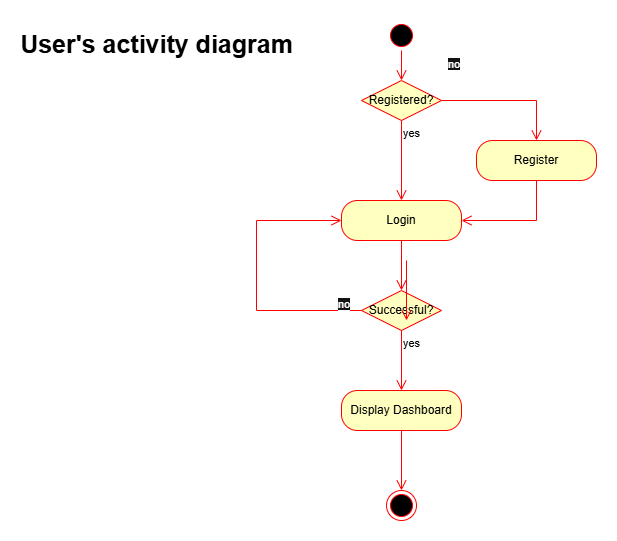

The diagram above was exported from draw.io. Its source (the exported page's mxGraphModel, read from the mxfile embedded in the PNG):
<mxGraphModel dx="1042" dy="571" grid="1" gridSize="10" guides="1" tooltips="1" connect="1" arrows="1" fold="1" page="1" pageScale="1" pageWidth="80000" pageHeight="80000" math="0" shadow="0">
  <root>
    <mxCell id="0" />
    <mxCell id="1" parent="0" />
    <mxCell id="50e3eEvWqNC-gwRWDv1b-18" parent="1" style="ellipse;html=1;shape=startState;fillColor=#000000;strokeColor=#ff0000;" value="" vertex="1">
      <mxGeometry height="30" width="30" x="430" y="20" as="geometry" />
    </mxCell>
    <mxCell id="50e3eEvWqNC-gwRWDv1b-19" edge="1" parent="1" source="50e3eEvWqNC-gwRWDv1b-18" style="edgeStyle=orthogonalEdgeStyle;html=1;verticalAlign=bottom;endArrow=open;endSize=8;strokeColor=#ff0000;rounded=0;entryX=0.5;entryY=0;entryDx=0;entryDy=0;" target="50e3eEvWqNC-gwRWDv1b-20" value="">
      <mxGeometry relative="1" as="geometry">
        <mxPoint x="445" y="110" as="targetPoint" />
      </mxGeometry>
    </mxCell>
    <mxCell id="50e3eEvWqNC-gwRWDv1b-20" parent="1" style="rhombus;whiteSpace=wrap;html=1;fontColor=#000000;fillColor=#ffffc0;strokeColor=#ff0000;" value="Registered?" vertex="1">
      <mxGeometry height="40" width="80" x="405" y="80" as="geometry" />
    </mxCell>
    <mxCell id="50e3eEvWqNC-gwRWDv1b-21" edge="1" parent="1" source="50e3eEvWqNC-gwRWDv1b-20" style="edgeStyle=orthogonalEdgeStyle;html=1;align=left;verticalAlign=bottom;endArrow=open;endSize=8;strokeColor=#ff0000;rounded=0;" value="&#10;&lt;span style=&quot;color: rgb(255, 255, 255); font-family: Helvetica; font-size: 11px; font-style: normal; font-variant-ligatures: normal; font-variant-caps: normal; font-weight: 400; letter-spacing: normal; orphans: 2; text-align: left; text-indent: 0px; text-transform: none; widows: 2; word-spacing: 0px; -webkit-text-stroke-width: 0px; white-space: nowrap; background-color: rgb(18, 18, 18); text-decoration-thickness: initial; text-decoration-style: initial; text-decoration-color: initial; display: inline !important; float: none;&quot;&gt;no&lt;/span&gt;&#10;&#10;">
      <mxGeometry relative="1" x="-0.9259" as="geometry">
        <mxPoint as="offset" />
        <mxPoint x="580" y="140" as="targetPoint" />
      </mxGeometry>
    </mxCell>
    <mxCell id="50e3eEvWqNC-gwRWDv1b-22" edge="1" parent="1" source="50e3eEvWqNC-gwRWDv1b-20" style="html=1;align=left;verticalAlign=top;endArrow=open;endSize=8;strokeColor=#ff0000;rounded=0;entryX=0.5;entryY=0;entryDx=0;entryDy=0;" target="50e3eEvWqNC-gwRWDv1b-28" value="yes">
      <mxGeometry relative="1" x="-1" as="geometry">
        <mxPoint x="445" y="190" as="targetPoint" />
      </mxGeometry>
    </mxCell>
    <mxCell id="50e3eEvWqNC-gwRWDv1b-23" parent="1" style="text;align=center;fontStyle=1;verticalAlign=middle;spacingLeft=3;spacingRight=3;strokeColor=none;rotatable=0;points=[[0,0.5],[1,0.5]];portConstraint=eastwest;html=1;fontSize=25;" value="User's activity diagram" vertex="1">
      <mxGeometry height="26" width="80" x="160" y="30" as="geometry" />
    </mxCell>
    <mxCell id="50e3eEvWqNC-gwRWDv1b-24" parent="1" style="rounded=1;whiteSpace=wrap;html=1;arcSize=40;fontColor=#000000;fillColor=#ffffc0;strokeColor=#ff0000;" value="Register" vertex="1">
      <mxGeometry height="40" width="120" x="520" y="140" as="geometry" />
    </mxCell>
    <mxCell id="50e3eEvWqNC-gwRWDv1b-25" edge="1" parent="1" source="50e3eEvWqNC-gwRWDv1b-24" style="html=1;verticalAlign=bottom;endArrow=none;endSize=8;strokeColor=#ff0000;rounded=0;endFill=0;" value="">
      <mxGeometry relative="1" as="geometry">
        <mxPoint x="580" y="220" as="targetPoint" />
      </mxGeometry>
    </mxCell>
    <mxCell id="50e3eEvWqNC-gwRWDv1b-28" parent="1" style="rounded=1;whiteSpace=wrap;html=1;arcSize=40;fontColor=#000000;fillColor=#ffffc0;strokeColor=#ff0000;" value="Login" vertex="1">
      <mxGeometry height="40" width="120" x="385" y="200" as="geometry" />
    </mxCell>
    <mxCell id="50e3eEvWqNC-gwRWDv1b-29" edge="1" parent="1" source="50e3eEvWqNC-gwRWDv1b-28" style="edgeStyle=orthogonalEdgeStyle;html=1;verticalAlign=bottom;endArrow=open;endSize=8;strokeColor=#ff0000;rounded=0;" value="">
      <mxGeometry relative="1" as="geometry">
        <mxPoint x="445" y="290" as="targetPoint" />
      </mxGeometry>
    </mxCell>
    <mxCell id="50e3eEvWqNC-gwRWDv1b-31" edge="1" parent="1" style="html=1;verticalAlign=bottom;endArrow=open;endSize=8;strokeColor=#ff0000;rounded=0;entryX=1;entryY=0.5;entryDx=0;entryDy=0;" target="50e3eEvWqNC-gwRWDv1b-28" value="">
      <mxGeometry relative="1" as="geometry">
        <mxPoint x="580" y="220" as="sourcePoint" />
        <mxPoint x="640" y="290" as="targetPoint" />
      </mxGeometry>
    </mxCell>
    <mxCell id="50e3eEvWqNC-gwRWDv1b-32" parent="1" style="rhombus;whiteSpace=wrap;html=1;fontColor=#000000;fillColor=#ffffc0;strokeColor=#ff0000;" value="Successful?" vertex="1">
      <mxGeometry height="40" width="80" x="405" y="290" as="geometry" />
    </mxCell>
    <mxCell id="50e3eEvWqNC-gwRWDv1b-34" edge="1" parent="1" source="50e3eEvWqNC-gwRWDv1b-32" style="edgeStyle=orthogonalEdgeStyle;html=1;align=left;verticalAlign=top;endArrow=open;endSize=8;strokeColor=#ff0000;rounded=0;" value="yes">
      <mxGeometry relative="1" x="-1" as="geometry">
        <mxPoint x="445" y="390" as="targetPoint" />
      </mxGeometry>
    </mxCell>
    <mxCell id="50e3eEvWqNC-gwRWDv1b-35" edge="1" parent="1" style="html=1;align=left;verticalAlign=bottom;endArrow=none;endSize=8;strokeColor=#ff0000;rounded=0;endFill=0;" value="">
      <mxGeometry relative="1" x="-1" y="-71" as="geometry">
        <mxPoint x="-61" y="70" as="offset" />
        <mxPoint x="300" y="310" as="sourcePoint" />
        <mxPoint x="300" y="220" as="targetPoint" />
      </mxGeometry>
    </mxCell>
    <mxCell id="50e3eEvWqNC-gwRWDv1b-36" edge="1" parent="1" style="html=1;align=left;verticalAlign=bottom;endArrow=open;endSize=8;strokeColor=#ff0000;rounded=0;entryX=0;entryY=0.5;entryDx=0;entryDy=0;" target="50e3eEvWqNC-gwRWDv1b-28" value="">
      <mxGeometry relative="1" x="-1" y="-108" as="geometry">
        <mxPoint x="-90" y="-48" as="offset" />
        <mxPoint x="300" y="220" as="sourcePoint" />
        <mxPoint x="360" y="260" as="targetPoint" />
      </mxGeometry>
    </mxCell>
    <mxCell id="50e3eEvWqNC-gwRWDv1b-37" edge="1" parent="1" source="50e3eEvWqNC-gwRWDv1b-32" style="html=1;align=left;verticalAlign=bottom;endArrow=none;endSize=8;strokeColor=#ff0000;rounded=0;endFill=0;exitX=0;exitY=0.5;exitDx=0;exitDy=0;" value="&#10;&lt;span style=&quot;color: rgb(255, 255, 255); font-family: Helvetica; font-size: 11px; font-style: normal; font-variant-ligatures: normal; font-variant-caps: normal; font-weight: 400; letter-spacing: normal; orphans: 2; text-align: left; text-indent: 0px; text-transform: none; widows: 2; word-spacing: 0px; -webkit-text-stroke-width: 0px; white-space: nowrap; background-color: rgb(18, 18, 18); text-decoration-thickness: initial; text-decoration-style: initial; text-decoration-color: initial; display: inline !important; float: none;&quot;&gt;no&lt;/span&gt;&#10;&#10;">
      <mxGeometry relative="1" x="-0.5238" y="30" as="geometry">
        <mxPoint as="offset" />
        <mxPoint x="380" y="380" as="sourcePoint" />
        <mxPoint x="300" y="310" as="targetPoint" />
      </mxGeometry>
    </mxCell>
    <mxCell id="50e3eEvWqNC-gwRWDv1b-39" edge="1" parent="1" style="edgeStyle=orthogonalEdgeStyle;html=1;verticalAlign=bottom;endArrow=open;endSize=8;strokeColor=#ff0000;rounded=0;" value="">
      <mxGeometry relative="1" as="geometry">
        <mxPoint x="450" y="260" as="sourcePoint" />
        <mxPoint x="450" y="320" as="targetPoint" />
      </mxGeometry>
    </mxCell>
    <mxCell id="50e3eEvWqNC-gwRWDv1b-40" parent="1" style="rounded=1;whiteSpace=wrap;html=1;arcSize=40;fontColor=#000000;fillColor=#ffffc0;strokeColor=#ff0000;" value="Display Dashboard" vertex="1">
      <mxGeometry height="40" width="120" x="385" y="390" as="geometry" />
    </mxCell>
    <mxCell id="50e3eEvWqNC-gwRWDv1b-41" edge="1" parent="1" source="50e3eEvWqNC-gwRWDv1b-40" style="edgeStyle=orthogonalEdgeStyle;html=1;verticalAlign=bottom;endArrow=open;endSize=8;strokeColor=#ff0000;rounded=0;" value="">
      <mxGeometry relative="1" as="geometry">
        <mxPoint x="445" y="490" as="targetPoint" />
      </mxGeometry>
    </mxCell>
    <mxCell id="50e3eEvWqNC-gwRWDv1b-42" parent="1" style="ellipse;html=1;shape=endState;fillColor=#000000;strokeColor=#ff0000;" value="" vertex="1">
      <mxGeometry height="30" width="30" x="430" y="490" as="geometry" />
    </mxCell>
  </root>
</mxGraphModel>